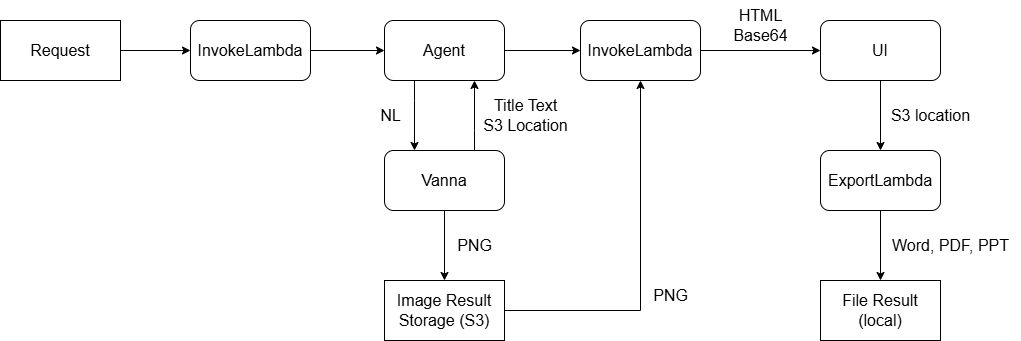

The diagram above was exported from draw.io. Its source (the exported page's mxGraphModel, read from the mxfile embedded in the PNG):
<mxGraphModel dx="2040" dy="764" grid="1" gridSize="10" guides="1" tooltips="1" connect="1" arrows="1" fold="1" page="1" pageScale="1" pageWidth="827" pageHeight="1169" math="0" shadow="0">
  <root>
    <mxCell id="0" />
    <mxCell id="1" parent="0" />
    <mxCell id="H5ETnzc6BgM1wLmzY5t7-5" value="" style="edgeStyle=orthogonalEdgeStyle;rounded=0;orthogonalLoop=1;jettySize=auto;html=1;fontSize=16;" edge="1" parent="1" source="H5ETnzc6BgM1wLmzY5t7-1" target="H5ETnzc6BgM1wLmzY5t7-2">
      <mxGeometry relative="1" as="geometry" />
    </mxCell>
    <mxCell id="H5ETnzc6BgM1wLmzY5t7-1" value="InvokeLambda" style="rounded=1;whiteSpace=wrap;html=1;fontSize=16;" vertex="1" parent="1">
      <mxGeometry x="100" y="150" width="120" height="60" as="geometry" />
    </mxCell>
    <mxCell id="H5ETnzc6BgM1wLmzY5t7-8" style="edgeStyle=orthogonalEdgeStyle;rounded=0;orthogonalLoop=1;jettySize=auto;html=1;entryX=0.25;entryY=0;entryDx=0;entryDy=0;fontSize=16;" edge="1" parent="1" source="H5ETnzc6BgM1wLmzY5t7-2" target="H5ETnzc6BgM1wLmzY5t7-4">
      <mxGeometry relative="1" as="geometry">
        <Array as="points">
          <mxPoint x="324" y="230" />
          <mxPoint x="324" y="230" />
        </Array>
      </mxGeometry>
    </mxCell>
    <mxCell id="H5ETnzc6BgM1wLmzY5t7-12" value="" style="edgeStyle=orthogonalEdgeStyle;rounded=0;orthogonalLoop=1;jettySize=auto;html=1;fontSize=16;" edge="1" parent="1" source="H5ETnzc6BgM1wLmzY5t7-2" target="H5ETnzc6BgM1wLmzY5t7-3">
      <mxGeometry relative="1" as="geometry" />
    </mxCell>
    <mxCell id="H5ETnzc6BgM1wLmzY5t7-2" value="Agent" style="rounded=1;whiteSpace=wrap;html=1;fontSize=16;" vertex="1" parent="1">
      <mxGeometry x="294" y="150" width="120" height="60" as="geometry" />
    </mxCell>
    <mxCell id="H5ETnzc6BgM1wLmzY5t7-15" value="" style="edgeStyle=orthogonalEdgeStyle;rounded=0;orthogonalLoop=1;jettySize=auto;html=1;fontSize=16;" edge="1" parent="1" source="H5ETnzc6BgM1wLmzY5t7-3" target="H5ETnzc6BgM1wLmzY5t7-14">
      <mxGeometry relative="1" as="geometry" />
    </mxCell>
    <mxCell id="H5ETnzc6BgM1wLmzY5t7-3" value="InvokeLambda" style="rounded=1;whiteSpace=wrap;html=1;fontSize=16;" vertex="1" parent="1">
      <mxGeometry x="490" y="150" width="120" height="60" as="geometry" />
    </mxCell>
    <mxCell id="H5ETnzc6BgM1wLmzY5t7-9" style="edgeStyle=orthogonalEdgeStyle;rounded=0;orthogonalLoop=1;jettySize=auto;html=1;entryX=0.75;entryY=1;entryDx=0;entryDy=0;fontSize=16;" edge="1" parent="1" source="H5ETnzc6BgM1wLmzY5t7-4" target="H5ETnzc6BgM1wLmzY5t7-2">
      <mxGeometry relative="1" as="geometry">
        <Array as="points">
          <mxPoint x="384" y="260" />
          <mxPoint x="384" y="260" />
        </Array>
      </mxGeometry>
    </mxCell>
    <mxCell id="H5ETnzc6BgM1wLmzY5t7-11" value="" style="edgeStyle=orthogonalEdgeStyle;rounded=0;orthogonalLoop=1;jettySize=auto;html=1;fontSize=16;" edge="1" parent="1" source="H5ETnzc6BgM1wLmzY5t7-4" target="H5ETnzc6BgM1wLmzY5t7-10">
      <mxGeometry relative="1" as="geometry" />
    </mxCell>
    <mxCell id="H5ETnzc6BgM1wLmzY5t7-4" value="Vanna" style="rounded=1;whiteSpace=wrap;html=1;fontSize=16;" vertex="1" parent="1">
      <mxGeometry x="294" y="280" width="120" height="60" as="geometry" />
    </mxCell>
    <mxCell id="H5ETnzc6BgM1wLmzY5t7-13" style="edgeStyle=orthogonalEdgeStyle;rounded=0;orthogonalLoop=1;jettySize=auto;html=1;entryX=0.5;entryY=1;entryDx=0;entryDy=0;fontSize=16;" edge="1" parent="1" source="H5ETnzc6BgM1wLmzY5t7-10" target="H5ETnzc6BgM1wLmzY5t7-3">
      <mxGeometry relative="1" as="geometry" />
    </mxCell>
    <mxCell id="H5ETnzc6BgM1wLmzY5t7-10" value="Image Result Storage (S3)" style="rounded=0;whiteSpace=wrap;html=1;fontSize=16;" vertex="1" parent="1">
      <mxGeometry x="294" y="410" width="120" height="60" as="geometry" />
    </mxCell>
    <mxCell id="H5ETnzc6BgM1wLmzY5t7-20" value="" style="edgeStyle=orthogonalEdgeStyle;rounded=0;orthogonalLoop=1;jettySize=auto;html=1;fontSize=16;" edge="1" parent="1" source="H5ETnzc6BgM1wLmzY5t7-14" target="H5ETnzc6BgM1wLmzY5t7-19">
      <mxGeometry relative="1" as="geometry" />
    </mxCell>
    <mxCell id="H5ETnzc6BgM1wLmzY5t7-14" value="UI" style="rounded=1;whiteSpace=wrap;html=1;fontSize=16;" vertex="1" parent="1">
      <mxGeometry x="730" y="150" width="120" height="60" as="geometry" />
    </mxCell>
    <mxCell id="H5ETnzc6BgM1wLmzY5t7-18" value="HTML&lt;div&gt;Base64&lt;/div&gt;" style="text;html=1;align=center;verticalAlign=middle;resizable=0;points=[];autosize=1;strokeColor=none;fillColor=none;fontSize=16;" vertex="1" parent="1">
      <mxGeometry x="630" y="130" width="80" height="50" as="geometry" />
    </mxCell>
    <mxCell id="H5ETnzc6BgM1wLmzY5t7-32" value="" style="edgeStyle=orthogonalEdgeStyle;rounded=0;orthogonalLoop=1;jettySize=auto;html=1;" edge="1" parent="1" source="H5ETnzc6BgM1wLmzY5t7-19" target="H5ETnzc6BgM1wLmzY5t7-31">
      <mxGeometry relative="1" as="geometry" />
    </mxCell>
    <mxCell id="H5ETnzc6BgM1wLmzY5t7-19" value="ExportLambda" style="rounded=1;whiteSpace=wrap;html=1;fontSize=16;" vertex="1" parent="1">
      <mxGeometry x="730" y="280" width="120" height="60" as="geometry" />
    </mxCell>
    <mxCell id="H5ETnzc6BgM1wLmzY5t7-21" value="S3 location" style="text;html=1;align=center;verticalAlign=middle;resizable=0;points=[];autosize=1;strokeColor=none;fillColor=none;fontSize=16;" vertex="1" parent="1">
      <mxGeometry x="790" y="230" width="100" height="30" as="geometry" />
    </mxCell>
    <mxCell id="H5ETnzc6BgM1wLmzY5t7-22" value="PNG" style="text;html=1;align=center;verticalAlign=middle;resizable=0;points=[];autosize=1;strokeColor=none;fillColor=none;fontSize=16;" vertex="1" parent="1">
      <mxGeometry x="354" y="360" width="60" height="30" as="geometry" />
    </mxCell>
    <mxCell id="H5ETnzc6BgM1wLmzY5t7-23" value="PNG" style="text;html=1;align=center;verticalAlign=middle;resizable=0;points=[];autosize=1;strokeColor=none;fillColor=none;fontSize=16;" vertex="1" parent="1">
      <mxGeometry x="550" y="410" width="60" height="30" as="geometry" />
    </mxCell>
    <mxCell id="H5ETnzc6BgM1wLmzY5t7-24" value="NL" style="text;html=1;align=center;verticalAlign=middle;resizable=0;points=[];autosize=1;strokeColor=none;fillColor=none;fontSize=16;" vertex="1" parent="1">
      <mxGeometry x="280" y="230" width="40" height="30" as="geometry" />
    </mxCell>
    <mxCell id="H5ETnzc6BgM1wLmzY5t7-25" value="&lt;font style=&quot;font-size: 16px;&quot;&gt;Title Text&lt;/font&gt;&lt;div&gt;&lt;font style=&quot;font-size: 16px;&quot;&gt;S3 Location&lt;/font&gt;&lt;/div&gt;" style="text;html=1;align=center;verticalAlign=middle;resizable=0;points=[];autosize=1;strokeColor=none;fillColor=none;" vertex="1" parent="1">
      <mxGeometry x="380" y="220" width="110" height="50" as="geometry" />
    </mxCell>
    <mxCell id="H5ETnzc6BgM1wLmzY5t7-30" value="" style="edgeStyle=orthogonalEdgeStyle;rounded=0;orthogonalLoop=1;jettySize=auto;html=1;" edge="1" parent="1" source="H5ETnzc6BgM1wLmzY5t7-29" target="H5ETnzc6BgM1wLmzY5t7-1">
      <mxGeometry relative="1" as="geometry" />
    </mxCell>
    <mxCell id="H5ETnzc6BgM1wLmzY5t7-29" value="Request" style="rounded=0;whiteSpace=wrap;html=1;fontSize=16;" vertex="1" parent="1">
      <mxGeometry x="-90" y="150" width="120" height="60" as="geometry" />
    </mxCell>
    <mxCell id="H5ETnzc6BgM1wLmzY5t7-31" value="File Result (local)" style="rounded=0;whiteSpace=wrap;html=1;fontSize=16;" vertex="1" parent="1">
      <mxGeometry x="730" y="410" width="120" height="60" as="geometry" />
    </mxCell>
    <mxCell id="H5ETnzc6BgM1wLmzY5t7-33" value="Word, PDF, PPT" style="text;html=1;align=center;verticalAlign=middle;resizable=0;points=[];autosize=1;strokeColor=none;fillColor=none;fontSize=16;" vertex="1" parent="1">
      <mxGeometry x="790" y="360" width="140" height="30" as="geometry" />
    </mxCell>
  </root>
</mxGraphModel>